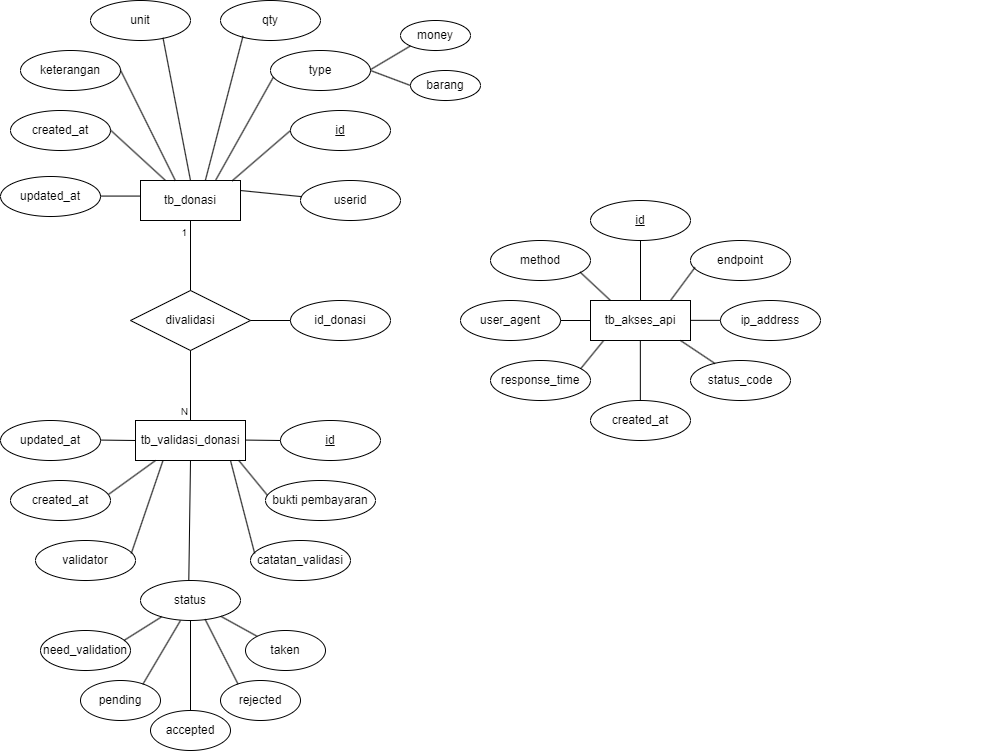

The diagram above was exported from draw.io. Its source (the exported page's mxGraphModel, read from the mxfile embedded in the PNG):
<mxGraphModel dx="2931" dy="1549" grid="1" gridSize="10" guides="1" tooltips="1" connect="1" arrows="1" fold="1" page="1" pageScale="1" pageWidth="850" pageHeight="1100" math="0" shadow="0" extFonts="Permanent Marker^https://fonts.googleapis.com/css?family=Permanent+Marker">
  <root>
    <mxCell id="0" />
    <mxCell id="1" parent="0" />
    <mxCell id="M8Hhf2NZmEX7nAN1_D4q-1" value="tb_donasi" style="whiteSpace=wrap;html=1;align=center;" vertex="1" parent="1">
      <mxGeometry x="200" y="200" width="100" height="40" as="geometry" />
    </mxCell>
    <mxCell id="M8Hhf2NZmEX7nAN1_D4q-3" style="edgeStyle=orthogonalEdgeStyle;rounded=0;orthogonalLoop=1;jettySize=auto;html=1;exitX=0.5;exitY=1;exitDx=0;exitDy=0;" edge="1" parent="1">
      <mxGeometry relative="1" as="geometry">
        <mxPoint x="1035" y="580" as="sourcePoint" />
        <mxPoint x="1035" y="580" as="targetPoint" />
      </mxGeometry>
    </mxCell>
    <mxCell id="M8Hhf2NZmEX7nAN1_D4q-5" value="id" style="ellipse;whiteSpace=wrap;html=1;align=center;fontStyle=4;" vertex="1" parent="1">
      <mxGeometry x="350" y="130" width="100" height="40" as="geometry" />
    </mxCell>
    <mxCell id="M8Hhf2NZmEX7nAN1_D4q-6" value="userid" style="ellipse;whiteSpace=wrap;html=1;align=center;" vertex="1" parent="1">
      <mxGeometry x="360" y="200" width="100" height="40" as="geometry" />
    </mxCell>
    <mxCell id="M8Hhf2NZmEX7nAN1_D4q-8" value="type" style="ellipse;whiteSpace=wrap;html=1;align=center;" vertex="1" parent="1">
      <mxGeometry x="330" y="70" width="100" height="40" as="geometry" />
    </mxCell>
    <mxCell id="M8Hhf2NZmEX7nAN1_D4q-9" value="qty" style="ellipse;whiteSpace=wrap;html=1;align=center;" vertex="1" parent="1">
      <mxGeometry x="280" y="20" width="100" height="40" as="geometry" />
    </mxCell>
    <mxCell id="M8Hhf2NZmEX7nAN1_D4q-10" value="unit" style="ellipse;whiteSpace=wrap;html=1;align=center;" vertex="1" parent="1">
      <mxGeometry x="150" y="20" width="100" height="40" as="geometry" />
    </mxCell>
    <mxCell id="M8Hhf2NZmEX7nAN1_D4q-11" value="keterangan" style="ellipse;whiteSpace=wrap;html=1;align=center;" vertex="1" parent="1">
      <mxGeometry x="80" y="70" width="100" height="40" as="geometry" />
    </mxCell>
    <mxCell id="M8Hhf2NZmEX7nAN1_D4q-12" value="created_at" style="ellipse;whiteSpace=wrap;html=1;align=center;" vertex="1" parent="1">
      <mxGeometry x="70" y="130" width="100" height="40" as="geometry" />
    </mxCell>
    <mxCell id="M8Hhf2NZmEX7nAN1_D4q-13" value="updated_at" style="ellipse;whiteSpace=wrap;html=1;align=center;" vertex="1" parent="1">
      <mxGeometry x="60" y="196" width="100" height="40" as="geometry" />
    </mxCell>
    <mxCell id="M8Hhf2NZmEX7nAN1_D4q-14" value="" style="endArrow=none;html=1;rounded=0;" edge="1" parent="1">
      <mxGeometry relative="1" as="geometry">
        <mxPoint x="160" y="215.57" as="sourcePoint" />
        <mxPoint x="200" y="215.57" as="targetPoint" />
      </mxGeometry>
    </mxCell>
    <mxCell id="M8Hhf2NZmEX7nAN1_D4q-15" value="" style="endArrow=none;html=1;rounded=0;entryX=0.25;entryY=0;entryDx=0;entryDy=0;" edge="1" parent="1" target="M8Hhf2NZmEX7nAN1_D4q-1">
      <mxGeometry relative="1" as="geometry">
        <mxPoint x="170" y="149.57" as="sourcePoint" />
        <mxPoint x="210" y="149.57" as="targetPoint" />
      </mxGeometry>
    </mxCell>
    <mxCell id="M8Hhf2NZmEX7nAN1_D4q-16" value="" style="endArrow=none;html=1;rounded=0;entryX=0.349;entryY=0.004;entryDx=0;entryDy=0;entryPerimeter=0;" edge="1" parent="1" target="M8Hhf2NZmEX7nAN1_D4q-1">
      <mxGeometry relative="1" as="geometry">
        <mxPoint x="180" y="89.56999999999994" as="sourcePoint" />
        <mxPoint x="235" y="140" as="targetPoint" />
      </mxGeometry>
    </mxCell>
    <mxCell id="M8Hhf2NZmEX7nAN1_D4q-17" value="" style="endArrow=none;html=1;rounded=0;entryX=0.5;entryY=0;entryDx=0;entryDy=0;exitX=0.725;exitY=0.933;exitDx=0;exitDy=0;exitPerimeter=0;" edge="1" parent="1" source="M8Hhf2NZmEX7nAN1_D4q-10" target="M8Hhf2NZmEX7nAN1_D4q-1">
      <mxGeometry relative="1" as="geometry">
        <mxPoint x="223" y="60" as="sourcePoint" />
        <mxPoint x="277.4500000000001" y="169.99999999999997" as="targetPoint" />
      </mxGeometry>
    </mxCell>
    <mxCell id="M8Hhf2NZmEX7nAN1_D4q-18" value="" style="endArrow=none;html=1;rounded=0;entryX=0.649;entryY=-0.006;entryDx=0;entryDy=0;entryPerimeter=0;" edge="1" parent="1" target="M8Hhf2NZmEX7nAN1_D4q-1">
      <mxGeometry relative="1" as="geometry">
        <mxPoint x="302.54999999999995" y="55.40999999999997" as="sourcePoint" />
        <mxPoint x="330" y="196" as="targetPoint" />
      </mxGeometry>
    </mxCell>
    <mxCell id="M8Hhf2NZmEX7nAN1_D4q-19" value="" style="endArrow=none;html=1;rounded=0;entryX=0.75;entryY=0;entryDx=0;entryDy=0;exitX=0.029;exitY=0.665;exitDx=0;exitDy=0;exitPerimeter=0;" edge="1" parent="1" source="M8Hhf2NZmEX7nAN1_D4q-8" target="M8Hhf2NZmEX7nAN1_D4q-1">
      <mxGeometry relative="1" as="geometry">
        <mxPoint x="312.54999999999995" y="65.40999999999997" as="sourcePoint" />
        <mxPoint x="275.60000000000014" y="207.84000000000003" as="targetPoint" />
      </mxGeometry>
    </mxCell>
    <mxCell id="M8Hhf2NZmEX7nAN1_D4q-20" value="" style="endArrow=none;html=1;rounded=0;entryX=0.915;entryY=0.012;entryDx=0;entryDy=0;exitX=0;exitY=0.5;exitDx=0;exitDy=0;entryPerimeter=0;" edge="1" parent="1" source="M8Hhf2NZmEX7nAN1_D4q-5" target="M8Hhf2NZmEX7nAN1_D4q-1">
      <mxGeometry relative="1" as="geometry">
        <mxPoint x="342.9" y="106.59999999999997" as="sourcePoint" />
        <mxPoint x="285" y="210" as="targetPoint" />
      </mxGeometry>
    </mxCell>
    <mxCell id="M8Hhf2NZmEX7nAN1_D4q-21" value="" style="endArrow=none;html=1;rounded=0;entryX=1;entryY=0.25;entryDx=0;entryDy=0;" edge="1" parent="1" source="M8Hhf2NZmEX7nAN1_D4q-6" target="M8Hhf2NZmEX7nAN1_D4q-1">
      <mxGeometry relative="1" as="geometry">
        <mxPoint x="359.9999999999991" y="160" as="sourcePoint" />
        <mxPoint x="301.5" y="210.47999999999996" as="targetPoint" />
      </mxGeometry>
    </mxCell>
    <mxCell id="M8Hhf2NZmEX7nAN1_D4q-22" value="tb_validasi_donasi" style="whiteSpace=wrap;html=1;align=center;" vertex="1" parent="1">
      <mxGeometry x="195" y="440" width="110" height="40" as="geometry" />
    </mxCell>
    <mxCell id="M8Hhf2NZmEX7nAN1_D4q-23" value="divalidasi" style="shape=rhombus;perimeter=rhombusPerimeter;whiteSpace=wrap;html=1;align=center;" vertex="1" parent="1">
      <mxGeometry x="190" y="310" width="120" height="60" as="geometry" />
    </mxCell>
    <mxCell id="M8Hhf2NZmEX7nAN1_D4q-24" value="id" style="ellipse;whiteSpace=wrap;html=1;align=center;fontStyle=4;" vertex="1" parent="1">
      <mxGeometry x="340" y="440" width="100" height="40" as="geometry" />
    </mxCell>
    <mxCell id="M8Hhf2NZmEX7nAN1_D4q-25" value="money" style="ellipse;whiteSpace=wrap;html=1;align=center;" vertex="1" parent="1">
      <mxGeometry x="460" y="40" width="70" height="30" as="geometry" />
    </mxCell>
    <mxCell id="M8Hhf2NZmEX7nAN1_D4q-26" value="barang" style="ellipse;whiteSpace=wrap;html=1;align=center;" vertex="1" parent="1">
      <mxGeometry x="470" y="90" width="70" height="30" as="geometry" />
    </mxCell>
    <mxCell id="M8Hhf2NZmEX7nAN1_D4q-27" value="" style="endArrow=none;html=1;rounded=0;entryX=0;entryY=1;entryDx=0;entryDy=0;" edge="1" parent="1" target="M8Hhf2NZmEX7nAN1_D4q-25">
      <mxGeometry relative="1" as="geometry">
        <mxPoint x="430" y="89.13" as="sourcePoint" />
        <mxPoint x="590" y="89.13" as="targetPoint" />
      </mxGeometry>
    </mxCell>
    <mxCell id="M8Hhf2NZmEX7nAN1_D4q-28" value="" style="endArrow=none;html=1;rounded=0;entryX=0;entryY=0.5;entryDx=0;entryDy=0;exitX=1;exitY=0.5;exitDx=0;exitDy=0;" edge="1" parent="1" source="M8Hhf2NZmEX7nAN1_D4q-8" target="M8Hhf2NZmEX7nAN1_D4q-26">
      <mxGeometry relative="1" as="geometry">
        <mxPoint x="440" y="99.13" as="sourcePoint" />
        <mxPoint x="474.48" y="76.81999999999994" as="targetPoint" />
      </mxGeometry>
    </mxCell>
    <mxCell id="M8Hhf2NZmEX7nAN1_D4q-29" value="bukti pembayaran" style="ellipse;whiteSpace=wrap;html=1;align=center;" vertex="1" parent="1">
      <mxGeometry x="325" y="500" width="110" height="40" as="geometry" />
    </mxCell>
    <mxCell id="M8Hhf2NZmEX7nAN1_D4q-30" value="catatan_validasi" style="ellipse;whiteSpace=wrap;html=1;align=center;" vertex="1" parent="1">
      <mxGeometry x="310" y="560" width="100" height="40" as="geometry" />
    </mxCell>
    <mxCell id="M8Hhf2NZmEX7nAN1_D4q-31" value="status" style="ellipse;whiteSpace=wrap;html=1;align=center;" vertex="1" parent="1">
      <mxGeometry x="200" y="600" width="100" height="40" as="geometry" />
    </mxCell>
    <mxCell id="M8Hhf2NZmEX7nAN1_D4q-32" value="validator" style="ellipse;whiteSpace=wrap;html=1;align=center;" vertex="1" parent="1">
      <mxGeometry x="95" y="560" width="100" height="40" as="geometry" />
    </mxCell>
    <mxCell id="M8Hhf2NZmEX7nAN1_D4q-33" value="created_at" style="ellipse;whiteSpace=wrap;html=1;align=center;" vertex="1" parent="1">
      <mxGeometry x="70" y="500" width="100" height="40" as="geometry" />
    </mxCell>
    <mxCell id="M8Hhf2NZmEX7nAN1_D4q-34" value="updated_at" style="ellipse;whiteSpace=wrap;html=1;align=center;" vertex="1" parent="1">
      <mxGeometry x="60" y="440" width="100" height="40" as="geometry" />
    </mxCell>
    <mxCell id="M8Hhf2NZmEX7nAN1_D4q-36" value="&lt;font style=&quot;font-size: 12px;&quot;&gt;need_validation&lt;/font&gt;" style="ellipse;whiteSpace=wrap;html=1;align=center;" vertex="1" parent="1">
      <mxGeometry x="100" y="650" width="90" height="40" as="geometry" />
    </mxCell>
    <mxCell id="M8Hhf2NZmEX7nAN1_D4q-37" value="&lt;font style=&quot;font-size: 12px;&quot;&gt;pending&lt;/font&gt;" style="ellipse;whiteSpace=wrap;html=1;align=center;" vertex="1" parent="1">
      <mxGeometry x="140" y="700" width="80" height="40" as="geometry" />
    </mxCell>
    <mxCell id="M8Hhf2NZmEX7nAN1_D4q-38" value="&lt;font style=&quot;font-size: 12px;&quot;&gt;accepted&lt;/font&gt;" style="ellipse;whiteSpace=wrap;html=1;align=center;" vertex="1" parent="1">
      <mxGeometry x="210" y="730" width="80" height="40" as="geometry" />
    </mxCell>
    <mxCell id="M8Hhf2NZmEX7nAN1_D4q-39" value="&lt;font style=&quot;font-size: 12px;&quot;&gt;rejected&lt;/font&gt;" style="ellipse;whiteSpace=wrap;html=1;align=center;" vertex="1" parent="1">
      <mxGeometry x="280" y="700" width="80" height="40" as="geometry" />
    </mxCell>
    <mxCell id="M8Hhf2NZmEX7nAN1_D4q-40" value="&lt;font style=&quot;font-size: 12px;&quot;&gt;taken&lt;/font&gt;" style="ellipse;whiteSpace=wrap;html=1;align=center;" vertex="1" parent="1">
      <mxGeometry x="305" y="650" width="80" height="40" as="geometry" />
    </mxCell>
    <mxCell id="M8Hhf2NZmEX7nAN1_D4q-41" value="" style="endArrow=none;html=1;rounded=0;fontSize=10;entryX=0;entryY=0.5;entryDx=0;entryDy=0;" edge="1" parent="1" target="M8Hhf2NZmEX7nAN1_D4q-22">
      <mxGeometry relative="1" as="geometry">
        <mxPoint x="160" y="459.57" as="sourcePoint" />
        <mxPoint x="190" y="460" as="targetPoint" />
      </mxGeometry>
    </mxCell>
    <mxCell id="M8Hhf2NZmEX7nAN1_D4q-42" value="" style="endArrow=none;html=1;rounded=0;fontSize=10;entryX=0;entryY=0.5;entryDx=0;entryDy=0;" edge="1" parent="1">
      <mxGeometry relative="1" as="geometry">
        <mxPoint x="305" y="459.56999999999994" as="sourcePoint" />
        <mxPoint x="340" y="460" as="targetPoint" />
      </mxGeometry>
    </mxCell>
    <mxCell id="M8Hhf2NZmEX7nAN1_D4q-43" value="" style="endArrow=none;html=1;rounded=0;fontSize=10;entryX=0;entryY=0.5;entryDx=0;entryDy=0;exitX=0.982;exitY=0.345;exitDx=0;exitDy=0;exitPerimeter=0;" edge="1" parent="1" source="M8Hhf2NZmEX7nAN1_D4q-33">
      <mxGeometry relative="1" as="geometry">
        <mxPoint x="180" y="479.56999999999994" as="sourcePoint" />
        <mxPoint x="215" y="480" as="targetPoint" />
      </mxGeometry>
    </mxCell>
    <mxCell id="M8Hhf2NZmEX7nAN1_D4q-44" value="" style="endArrow=none;html=1;rounded=0;fontSize=10;entryX=0.25;entryY=1;entryDx=0;entryDy=0;exitX=0.958;exitY=0.322;exitDx=0;exitDy=0;exitPerimeter=0;" edge="1" parent="1" source="M8Hhf2NZmEX7nAN1_D4q-32" target="M8Hhf2NZmEX7nAN1_D4q-22">
      <mxGeometry relative="1" as="geometry">
        <mxPoint x="190" y="570" as="sourcePoint" />
        <mxPoint x="225" y="490" as="targetPoint" />
      </mxGeometry>
    </mxCell>
    <mxCell id="M8Hhf2NZmEX7nAN1_D4q-45" value="" style="endArrow=none;html=1;rounded=0;fontSize=10;entryX=0.5;entryY=1;entryDx=0;entryDy=0;exitX=0.958;exitY=0.322;exitDx=0;exitDy=0;exitPerimeter=0;" edge="1" parent="1" target="M8Hhf2NZmEX7nAN1_D4q-22">
      <mxGeometry relative="1" as="geometry">
        <mxPoint x="248.30000000000007" y="600.0000000000001" as="sourcePoint" />
        <mxPoint x="279.99999999999994" y="507.12" as="targetPoint" />
      </mxGeometry>
    </mxCell>
    <mxCell id="M8Hhf2NZmEX7nAN1_D4q-46" value="" style="endArrow=none;html=1;rounded=0;fontSize=10;exitX=0.958;exitY=0.322;exitDx=0;exitDy=0;exitPerimeter=0;" edge="1" parent="1">
      <mxGeometry relative="1" as="geometry">
        <mxPoint x="314.1500000000001" y="572.8800000000001" as="sourcePoint" />
        <mxPoint x="290" y="480" as="targetPoint" />
      </mxGeometry>
    </mxCell>
    <mxCell id="M8Hhf2NZmEX7nAN1_D4q-47" value="" style="endArrow=none;html=1;rounded=0;fontSize=10;exitX=0.017;exitY=0.368;exitDx=0;exitDy=0;exitPerimeter=0;entryX=0.941;entryY=1.005;entryDx=0;entryDy=0;entryPerimeter=0;" edge="1" parent="1" source="M8Hhf2NZmEX7nAN1_D4q-29" target="M8Hhf2NZmEX7nAN1_D4q-22">
      <mxGeometry relative="1" as="geometry">
        <mxPoint x="324.1500000000001" y="582.8800000000001" as="sourcePoint" />
        <mxPoint x="300" y="490" as="targetPoint" />
      </mxGeometry>
    </mxCell>
    <mxCell id="M8Hhf2NZmEX7nAN1_D4q-48" value="" style="endArrow=none;html=1;rounded=0;fontSize=10;exitX=0.931;exitY=0.244;exitDx=0;exitDy=0;exitPerimeter=0;" edge="1" parent="1" source="M8Hhf2NZmEX7nAN1_D4q-36" target="M8Hhf2NZmEX7nAN1_D4q-31">
      <mxGeometry relative="1" as="geometry">
        <mxPoint x="190" y="660" as="sourcePoint" />
        <mxPoint x="350" y="660" as="targetPoint" />
      </mxGeometry>
    </mxCell>
    <mxCell id="M8Hhf2NZmEX7nAN1_D4q-49" value="" style="endArrow=none;html=1;rounded=0;fontSize=10;exitX=0.779;exitY=0.096;exitDx=0;exitDy=0;exitPerimeter=0;entryX=0.4;entryY=1;entryDx=0;entryDy=0;entryPerimeter=0;" edge="1" parent="1" source="M8Hhf2NZmEX7nAN1_D4q-37" target="M8Hhf2NZmEX7nAN1_D4q-31">
      <mxGeometry relative="1" as="geometry">
        <mxPoint x="200.00000000000003" y="700" as="sourcePoint" />
        <mxPoint x="237.97788958346231" y="676.932188131235" as="targetPoint" />
      </mxGeometry>
    </mxCell>
    <mxCell id="M8Hhf2NZmEX7nAN1_D4q-50" value="" style="endArrow=none;html=1;rounded=0;fontSize=10;exitX=0.5;exitY=0;exitDx=0;exitDy=0;entryX=0.5;entryY=1;entryDx=0;entryDy=0;" edge="1" parent="1" source="M8Hhf2NZmEX7nAN1_D4q-38" target="M8Hhf2NZmEX7nAN1_D4q-31">
      <mxGeometry relative="1" as="geometry">
        <mxPoint x="212.32" y="713.84" as="sourcePoint" />
        <mxPoint x="250" y="650" as="targetPoint" />
      </mxGeometry>
    </mxCell>
    <mxCell id="M8Hhf2NZmEX7nAN1_D4q-51" value="" style="endArrow=none;html=1;rounded=0;fontSize=10;entryX=0.646;entryY=0.969;entryDx=0;entryDy=0;entryPerimeter=0;exitX=0.219;exitY=0.09;exitDx=0;exitDy=0;exitPerimeter=0;" edge="1" parent="1" source="M8Hhf2NZmEX7nAN1_D4q-39" target="M8Hhf2NZmEX7nAN1_D4q-31">
      <mxGeometry relative="1" as="geometry">
        <mxPoint x="260" y="739.9999999999999" as="sourcePoint" />
        <mxPoint x="260" y="650" as="targetPoint" />
      </mxGeometry>
    </mxCell>
    <mxCell id="M8Hhf2NZmEX7nAN1_D4q-52" value="" style="endArrow=none;html=1;rounded=0;fontSize=10;entryX=0.807;entryY=0.9;entryDx=0;entryDy=0;entryPerimeter=0;" edge="1" parent="1" source="M8Hhf2NZmEX7nAN1_D4q-40" target="M8Hhf2NZmEX7nAN1_D4q-31">
      <mxGeometry relative="1" as="geometry">
        <mxPoint x="307.52000000000004" y="713.6" as="sourcePoint" />
        <mxPoint x="274.6" y="648.76" as="targetPoint" />
      </mxGeometry>
    </mxCell>
    <mxCell id="M8Hhf2NZmEX7nAN1_D4q-53" value="" style="endArrow=none;html=1;rounded=0;fontSize=10;entryX=0.5;entryY=1;entryDx=0;entryDy=0;exitX=0.5;exitY=0;exitDx=0;exitDy=0;" edge="1" parent="1" source="M8Hhf2NZmEX7nAN1_D4q-23" target="M8Hhf2NZmEX7nAN1_D4q-1">
      <mxGeometry relative="1" as="geometry">
        <mxPoint x="140" y="290" as="sourcePoint" />
        <mxPoint x="300" y="290" as="targetPoint" />
      </mxGeometry>
    </mxCell>
    <mxCell id="M8Hhf2NZmEX7nAN1_D4q-54" value="1" style="resizable=0;html=1;align=right;verticalAlign=bottom;fontSize=10;" connectable="0" vertex="1" parent="M8Hhf2NZmEX7nAN1_D4q-53">
      <mxGeometry x="1" relative="1" as="geometry">
        <mxPoint x="-5" y="20" as="offset" />
      </mxGeometry>
    </mxCell>
    <mxCell id="M8Hhf2NZmEX7nAN1_D4q-55" value="" style="endArrow=none;html=1;rounded=0;fontSize=10;entryX=0.5;entryY=0;entryDx=0;entryDy=0;exitX=0.5;exitY=1;exitDx=0;exitDy=0;" edge="1" parent="1" source="M8Hhf2NZmEX7nAN1_D4q-23" target="M8Hhf2NZmEX7nAN1_D4q-22">
      <mxGeometry relative="1" as="geometry">
        <mxPoint x="240" y="420" as="sourcePoint" />
        <mxPoint x="400" y="420" as="targetPoint" />
      </mxGeometry>
    </mxCell>
    <mxCell id="M8Hhf2NZmEX7nAN1_D4q-56" value="N" style="resizable=0;html=1;align=right;verticalAlign=bottom;fontSize=10;" connectable="0" vertex="1" parent="M8Hhf2NZmEX7nAN1_D4q-55">
      <mxGeometry x="1" relative="1" as="geometry">
        <mxPoint x="-4" y="-4" as="offset" />
      </mxGeometry>
    </mxCell>
    <mxCell id="M8Hhf2NZmEX7nAN1_D4q-57" value="&lt;font style=&quot;font-size: 12px;&quot;&gt;id_donasi&lt;/font&gt;" style="ellipse;whiteSpace=wrap;html=1;align=center;fontSize=10;" vertex="1" parent="1">
      <mxGeometry x="350" y="320" width="100" height="40" as="geometry" />
    </mxCell>
    <mxCell id="M8Hhf2NZmEX7nAN1_D4q-58" value="&lt;font style=&quot;font-size: 12px;&quot;&gt;tb_akses_api&lt;/font&gt;" style="whiteSpace=wrap;html=1;align=center;fontSize=10;" vertex="1" parent="1">
      <mxGeometry x="650" y="320" width="100" height="40" as="geometry" />
    </mxCell>
    <mxCell id="M8Hhf2NZmEX7nAN1_D4q-59" value="&lt;font style=&quot;font-size: 12px;&quot;&gt;user_agent&lt;/font&gt;" style="ellipse;whiteSpace=wrap;html=1;align=center;fontSize=10;" vertex="1" parent="1">
      <mxGeometry x="520" y="320" width="100" height="40" as="geometry" />
    </mxCell>
    <mxCell id="M8Hhf2NZmEX7nAN1_D4q-60" value="&lt;font style=&quot;font-size: 12px;&quot;&gt;method&lt;/font&gt;" style="ellipse;whiteSpace=wrap;html=1;align=center;fontSize=10;" vertex="1" parent="1">
      <mxGeometry x="550" y="260" width="100" height="40" as="geometry" />
    </mxCell>
    <mxCell id="M8Hhf2NZmEX7nAN1_D4q-61" value="&lt;font style=&quot;font-size: 12px;&quot;&gt;ip_address&lt;/font&gt;" style="ellipse;whiteSpace=wrap;html=1;align=center;fontSize=10;" vertex="1" parent="1">
      <mxGeometry x="780" y="320" width="100" height="40" as="geometry" />
    </mxCell>
    <mxCell id="M8Hhf2NZmEX7nAN1_D4q-62" value="&lt;font style=&quot;font-size: 12px;&quot;&gt;status_code&lt;/font&gt;" style="ellipse;whiteSpace=wrap;html=1;align=center;fontSize=10;" vertex="1" parent="1">
      <mxGeometry x="750" y="380" width="100" height="40" as="geometry" />
    </mxCell>
    <mxCell id="M8Hhf2NZmEX7nAN1_D4q-63" value="&lt;font style=&quot;font-size: 12px;&quot;&gt;endpoint&lt;/font&gt;" style="ellipse;whiteSpace=wrap;html=1;align=center;fontSize=10;" vertex="1" parent="1">
      <mxGeometry x="750" y="260" width="100" height="40" as="geometry" />
    </mxCell>
    <mxCell id="M8Hhf2NZmEX7nAN1_D4q-64" value="&lt;font style=&quot;font-size: 12px;&quot;&gt;response_time&lt;/font&gt;" style="ellipse;whiteSpace=wrap;html=1;align=center;fontSize=10;" vertex="1" parent="1">
      <mxGeometry x="550" y="380" width="100" height="40" as="geometry" />
    </mxCell>
    <mxCell id="M8Hhf2NZmEX7nAN1_D4q-65" value="&lt;font style=&quot;font-size: 12px;&quot;&gt;created_at&lt;/font&gt;" style="ellipse;whiteSpace=wrap;html=1;align=center;fontSize=10;" vertex="1" parent="1">
      <mxGeometry x="650" y="420" width="100" height="40" as="geometry" />
    </mxCell>
    <mxCell id="M8Hhf2NZmEX7nAN1_D4q-66" value="&lt;font style=&quot;font-size: 12px;&quot;&gt;id&lt;/font&gt;" style="ellipse;whiteSpace=wrap;html=1;align=center;fontStyle=4;fontSize=10;" vertex="1" parent="1">
      <mxGeometry x="650" y="220" width="100" height="40" as="geometry" />
    </mxCell>
    <mxCell id="M8Hhf2NZmEX7nAN1_D4q-69" value="" style="endArrow=none;html=1;rounded=0;fontSize=12;entryX=0;entryY=0.5;entryDx=0;entryDy=0;" edge="1" parent="1" target="M8Hhf2NZmEX7nAN1_D4q-58">
      <mxGeometry relative="1" as="geometry">
        <mxPoint x="620" y="340" as="sourcePoint" />
        <mxPoint x="780" y="340" as="targetPoint" />
      </mxGeometry>
    </mxCell>
    <mxCell id="M8Hhf2NZmEX7nAN1_D4q-70" value="" style="endArrow=none;html=1;rounded=0;fontSize=12;entryX=0;entryY=0.5;entryDx=0;entryDy=0;" edge="1" parent="1">
      <mxGeometry relative="1" as="geometry">
        <mxPoint x="750" y="339.84000000000003" as="sourcePoint" />
        <mxPoint x="780" y="339.84000000000003" as="targetPoint" />
      </mxGeometry>
    </mxCell>
    <mxCell id="M8Hhf2NZmEX7nAN1_D4q-71" value="" style="endArrow=none;html=1;rounded=0;fontSize=12;" edge="1" parent="1" target="M8Hhf2NZmEX7nAN1_D4q-62">
      <mxGeometry relative="1" as="geometry">
        <mxPoint x="740" y="360.00000000000006" as="sourcePoint" />
        <mxPoint x="770" y="360.00000000000006" as="targetPoint" />
      </mxGeometry>
    </mxCell>
    <mxCell id="M8Hhf2NZmEX7nAN1_D4q-72" value="" style="endArrow=none;html=1;rounded=0;fontSize=12;exitX=0.895;exitY=0.788;exitDx=0;exitDy=0;exitPerimeter=0;entryX=0.2;entryY=0;entryDx=0;entryDy=0;entryPerimeter=0;" edge="1" parent="1" source="M8Hhf2NZmEX7nAN1_D4q-60" target="M8Hhf2NZmEX7nAN1_D4q-58">
      <mxGeometry relative="1" as="geometry">
        <mxPoint x="640" y="287.15" as="sourcePoint" />
        <mxPoint x="674.2752122286206" y="310.000141485747" as="targetPoint" />
      </mxGeometry>
    </mxCell>
    <mxCell id="M8Hhf2NZmEX7nAN1_D4q-73" value="" style="endArrow=none;html=1;rounded=0;fontSize=12;exitX=0.904;exitY=0.199;exitDx=0;exitDy=0;exitPerimeter=0;entryX=0.131;entryY=1.002;entryDx=0;entryDy=0;entryPerimeter=0;" edge="1" parent="1" source="M8Hhf2NZmEX7nAN1_D4q-64" target="M8Hhf2NZmEX7nAN1_D4q-58">
      <mxGeometry relative="1" as="geometry">
        <mxPoint x="640.0000000000001" y="380.00000000000006" as="sourcePoint" />
        <mxPoint x="670.5" y="408.4800000000001" as="targetPoint" />
      </mxGeometry>
    </mxCell>
    <mxCell id="M8Hhf2NZmEX7nAN1_D4q-74" value="" style="endArrow=none;html=1;rounded=0;fontSize=12;exitX=0.904;exitY=0.199;exitDx=0;exitDy=0;exitPerimeter=0;entryX=0.045;entryY=0.673;entryDx=0;entryDy=0;entryPerimeter=0;" edge="1" parent="1" target="M8Hhf2NZmEX7nAN1_D4q-63">
      <mxGeometry relative="1" as="geometry">
        <mxPoint x="730.0000000000001" y="320.00000000000006" as="sourcePoint" />
        <mxPoint x="752.7" y="292.12000000000006" as="targetPoint" />
      </mxGeometry>
    </mxCell>
    <mxCell id="M8Hhf2NZmEX7nAN1_D4q-75" value="" style="endArrow=none;html=1;rounded=0;fontSize=12;exitX=0.904;exitY=0.199;exitDx=0;exitDy=0;exitPerimeter=0;" edge="1" parent="1">
      <mxGeometry relative="1" as="geometry">
        <mxPoint x="700.0000000000002" y="320.00000000000006" as="sourcePoint" />
        <mxPoint x="700" y="260" as="targetPoint" />
      </mxGeometry>
    </mxCell>
    <mxCell id="M8Hhf2NZmEX7nAN1_D4q-76" value="" style="endArrow=none;html=1;rounded=0;fontSize=12;exitX=0.904;exitY=0.199;exitDx=0;exitDy=0;exitPerimeter=0;" edge="1" parent="1">
      <mxGeometry relative="1" as="geometry">
        <mxPoint x="699.8400000000003" y="420.00000000000006" as="sourcePoint" />
        <mxPoint x="699.84" y="360.00000000000006" as="targetPoint" />
      </mxGeometry>
    </mxCell>
    <mxCell id="M8Hhf2NZmEX7nAN1_D4q-77" value="" style="endArrow=none;html=1;rounded=0;fontSize=12;exitX=1;exitY=0.5;exitDx=0;exitDy=0;entryX=0;entryY=0.5;entryDx=0;entryDy=0;" edge="1" parent="1" source="M8Hhf2NZmEX7nAN1_D4q-23" target="M8Hhf2NZmEX7nAN1_D4q-57">
      <mxGeometry relative="1" as="geometry">
        <mxPoint x="450" y="420" as="sourcePoint" />
        <mxPoint x="610" y="420" as="targetPoint" />
      </mxGeometry>
    </mxCell>
  </root>
</mxGraphModel>